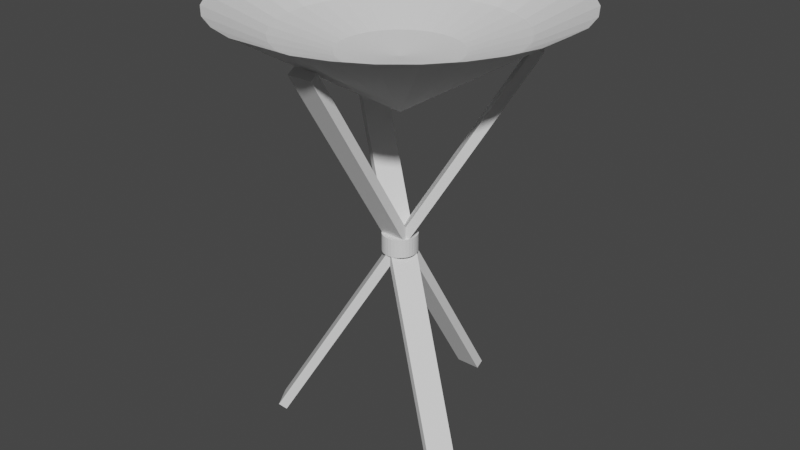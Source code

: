 # Source: Brazier_v1.blend  (saved by Blender 2.93.20; exported with 4.5.12 LTS)
import bpy
from mathutils import Matrix  # noqa: F401  (used for matrix-valued properties, if any)

bpy.ops.wm.read_factory_settings(use_empty=True)
scene = bpy.context.scene
scene.name = 'Scene'

# ---- collections
col_collection = bpy.data.collections.new('Collection'); scene.collection.children.link(col_collection)

# ---- world
world_world = bpy.data.worlds.new('World'); scene.world = world_world
world_world.use_nodes = True; world_world.node_tree.nodes.clear()
_N = world_world.node_tree.nodes; _L = world_world.node_tree.links
n0 = _N.new('ShaderNodeOutputWorld'); n0.name = 'World Output'; n0.location = (300, 300)
n1 = _N.new('ShaderNodeBackground'); n1.name = 'Background'; n1.location = (10, 300)
n1.inputs[0].default_value = (0.05088, 0.05088, 0.05088, 1.0)
_L.new(n1.outputs[0], n0.inputs[0])
n0.is_active_output = True
world_world.color = (0.05088, 0.05088, 0.05088)
world_world.use_sun_shadow = False
world_world.sun_shadow_jitter_overblur = 0.0

# ---- meshes
me_cone = bpy.data.meshes.new('Cone')
me_cone.from_pydata([(0.1951, -0.9808, 1.121), (0.3827, -0.9239, 1.121), (0.5556, -0.8315, 1.121), (0.7071, -0.7071, 1.121), (0.8315, -0.5556, 1.121), (0.9239, -0.3827, 1.121), (0.9808, -0.1951, 1.121), (0.9808, 0.1951, 1.121), (0.9239, 0.3827, 1.121), (0.8315, 0.5556, 1.121), (0.7071, 0.7071, 1.121), (0.5556, 0.8315, 1.121), (0.3827, 0.9239, 1.121), (0.1951, 0.9808, 1.121), (-8.742e-08, 1.0, 1.121), (-0.1951, 0.9808, 1.121), (-0.3827, 0.9239, 1.121), (-0.5556, 0.8315, 1.121), (-0.7071, 0.7071, 1.121), (-0.8315, 0.5556, 1.121), (-0.9239, 0.3827, 1.121), (-0.9808, 0.1951, 1.121), (-1.0, -6.78e-08, 1.121), (-0.9808, -0.1951, 1.121), (-0.9239, -0.3827, 1.121), (-0.8315, -0.5556, 1.121), (-0.7071, -0.7071, 1.121), (-0.5556, -0.8315, 1.121), (-0.3827, -0.9239, 1.121), (-0.1951, -0.9808, 1.121), (0.0, 1.19e-07, 0.5173), (0.1335, 0.6711, 0.9613), (0.06806, 0.3421, 0.8595), (0.2619, 0.6322, 0.9613), (0.1335, 0.3223, 0.8595), (0.3802, 0.569, 0.9613), (0.1938, 0.29, 0.8595), (0.4839, 0.4839, 0.9613), (0.2467, 0.2467, 0.8595), (0.569, 0.3802, 0.9613), (0.29, 0.1938, 0.8595), (0.6322, 0.2619, 0.9613), (0.3223, 0.1335, 0.8595), (0.6711, 0.1335, 0.9613), (0.3421, 0.06806, 0.8595), (0.9934, -1.692e-07, 1.127), (0.6843, -1.426e-07, 0.9613), (0.3488, -1.026e-07, 0.8595), (0.6711, -0.1335, 0.9613), (0.3421, -0.06806, 0.8595), (0.6322, -0.2619, 0.9613), (0.3223, -0.1335, 0.8595), (0.569, -0.3802, 0.9613), (0.29, -0.1938, 0.8595), (0.4839, -0.4839, 0.9613), (0.2467, -0.2467, 0.8595), (0.3802, -0.569, 0.9613), (0.1938, -0.29, 0.8595), (0.2619, -0.6322, 0.9613), (0.1335, -0.3223, 0.8595), (0.1335, -0.6711, 0.9613), (0.06806, -0.3421, 0.8595), (-1.58e-07, -0.9934, 1.127), (-3.813e-08, -0.6843, 0.9613), (-4.479e-08, -0.3488, 0.8595), (-0.1335, -0.6711, 0.9613), (-0.06806, -0.3421, 0.8595), (-0.2619, -0.6322, 0.9613), (-0.1335, -0.3223, 0.8595), (-0.3802, -0.569, 0.9613), (-0.1938, -0.29, 0.8595), (-0.4839, -0.4839, 0.9613), (-0.2467, -0.2467, 0.8595), (-0.569, -0.3802, 0.9613), (-0.29, -0.1938, 0.8595), (-0.6322, -0.2619, 0.9613), (-0.3223, -0.1335, 0.8595), (-0.6711, -0.1335, 0.9613), (-0.3421, -0.06806, 0.8595), (0.07598, -0.6921, 0.9352), (-0.6843, -7.596e-08, 0.9613), (-0.3488, -8.929e-08, 0.8595), (0.07598, 0.7387, -1.412), (-0.6711, 0.1335, 0.9613), (-0.3421, 0.06806, 0.8595), (0.07598, -0.7387, 0.9068), (-0.6322, 0.2619, 0.9613), (-0.3223, 0.1335, 0.8595), (0.07598, 0.6921, -1.441), (-0.569, 0.3802, 0.9613), (-0.29, 0.1938, 0.8595), (-0.07598, -0.6921, 0.9352), (-0.4839, 0.4839, 0.9613), (-0.2467, 0.2467, 0.8595), (-0.07598, 0.7387, -1.412), (-0.3802, 0.569, 0.9613), (-0.1938, 0.29, 0.8595), (-0.07598, -0.7387, 0.9068), (-0.2619, 0.6322, 0.9613), (-0.1335, 0.3223, 0.8595), (-0.07598, 0.6921, -1.441), (-0.1335, 0.6711, 0.9613), (-0.06806, 0.3421, 0.8595), (8.177e-08, 0.6843, 0.9613), (8.498e-09, 0.3488, 0.8595), (-4.198e-08, -1.227e-07, 0.8252), (0.5614, 0.4119, 0.9352), (-0.6777, -0.3036, -1.412), (0.6018, 0.4352, 0.9068), (-0.6374, -0.2803, -1.441), (0.6374, 0.2803, 0.9352), (-0.6018, -0.4352, -1.412), (0.6777, 0.3036, 0.9068), (-0.5614, -0.4119, -1.441), (-0.6374, 0.2803, 0.9352), (0.6018, -0.4352, -1.412), (-0.6777, 0.3036, 0.9068), (0.5614, -0.4119, -1.441), (-0.5614, 0.4119, 0.9352), (0.6777, -0.3036, -1.412), (-0.6018, 0.4352, 0.9068), (0.6374, -0.2803, -1.441), (5.701e-08, 0.1041, -0.3077), (5.701e-08, 0.1041, -0.1979), (0.02031, 0.1021, -0.3077), (0.02031, 0.1021, -0.1979), (0.03985, 0.0962, -0.3077), (0.03985, 0.0962, -0.1979), (0.05785, 0.08658, -0.3077), (0.05785, 0.08658, -0.1979), (0.07363, 0.07363, -0.3077), (0.07363, 0.07363, -0.1979), (0.08658, 0.05785, -0.3077), (0.08658, 0.05785, -0.1979), (0.0962, 0.03985, -0.3077), (0.0962, 0.03985, -0.1979), (0.1021, 0.02031, -0.3077), (0.1021, 0.02031, -0.1979), (0.1041, -2.114e-08, -0.3077), (0.1041, -2.114e-08, -0.1979), (0.1021, -0.02031, -0.3077), (0.1021, -0.02031, -0.1979), (0.0962, -0.03985, -0.3077), (0.0962, -0.03985, -0.1979), (0.08658, -0.05785, -0.3077), (0.08658, -0.05785, -0.1979), (0.07363, -0.07363, -0.3077), (0.07363, -0.07363, -0.1979), (0.05785, -0.08658, -0.3077), (0.05785, -0.08658, -0.1979), (0.03985, -0.0962, -0.3077), (0.03985, -0.0962, -0.1979), (0.02031, -0.1021, -0.3077), (0.02031, -0.1021, -0.1979), (4.791e-08, -0.1041, -0.3077), (4.791e-08, -0.1041, -0.1979), (-0.02031, -0.1021, -0.3077), (-0.02031, -0.1021, -0.1979), (-0.03985, -0.0962, -0.3077), (-0.03985, -0.0962, -0.1979), (-0.05785, -0.08658, -0.3077), (-0.05785, -0.08658, -0.1979), (-0.07363, -0.07363, -0.3077), (-0.07363, -0.07363, -0.1979), (-0.08658, -0.05785, -0.3077), (-0.08658, -0.05785, -0.1979), (-0.0962, -0.03985, -0.3077), (-0.0962, -0.03985, -0.1979), (-0.1021, -0.02031, -0.3077), (-0.1021, -0.02031, -0.1979), (-0.1041, -1.534e-08, -0.3077), (-0.1041, -1.534e-08, -0.1979), (-0.1021, 0.02031, -0.3077), (-0.1021, 0.02031, -0.1979), (-0.0962, 0.03985, -0.3077), (-0.0962, 0.03985, -0.1979), (-0.08658, 0.05785, -0.3077), (-0.08658, 0.05785, -0.1979), (-0.07363, 0.07363, -0.3077), (-0.07363, 0.07363, -0.1979), (-0.05785, 0.08658, -0.3077), (-0.05785, 0.08658, -0.1979), (-0.03985, 0.0962, -0.3077), (-0.03985, 0.0962, -0.1979), (-0.02031, 0.1021, -0.3077), (-0.02031, 0.1021, -0.1979)], [], [(62, 30, 0), (0, 30, 1), (1, 30, 2), (2, 30, 3), (3, 30, 4), (4, 30, 5), (5, 30, 6), (6, 30, 45), (45, 30, 7), (7, 30, 8), (8, 30, 9), (9, 30, 10), (10, 30, 11), (11, 30, 12), (12, 30, 13), (13, 30, 14), (14, 30, 15), (15, 30, 16), (16, 30, 17), (17, 30, 18), (18, 30, 19), (19, 30, 20), (20, 30, 21), (21, 30, 22), (22, 30, 23), (23, 30, 24), (24, 30, 25), (25, 30, 26), (26, 30, 27), (27, 30, 28), (28, 30, 29), (29, 30, 62), (103, 14, 13, 31), (104, 103, 31, 32), (105, 104, 32), (31, 13, 12, 33), (32, 31, 33, 34), (105, 32, 34), (34, 33, 35, 36), (105, 34, 36), (33, 12, 11, 35), (35, 11, 10, 37), (36, 35, 37, 38), (105, 36, 38), (38, 37, 39, 40), (105, 38, 40), (37, 10, 9, 39), (39, 9, 8, 41), (40, 39, 41, 42), (105, 40, 42), (105, 42, 44), (41, 8, 7, 43), (42, 41, 43, 44), (43, 7, 45, 46), (44, 43, 46, 47), (105, 44, 47), (105, 47, 49), (46, 45, 6, 48), (47, 46, 48, 49), (48, 6, 5, 50), (49, 48, 50, 51), (105, 49, 51), (50, 5, 4, 52), (51, 50, 52, 53), (105, 51, 53), (52, 4, 3, 54), (53, 52, 54, 55), (105, 53, 55), (54, 3, 2, 56), (55, 54, 56, 57), (105, 55, 57), (56, 2, 1, 58), (57, 56, 58, 59), (105, 57, 59), (58, 1, 0, 60), (59, 58, 60, 61), (105, 59, 61), (61, 60, 63, 64), (105, 61, 64), (60, 0, 62, 63), (63, 62, 29, 65), (64, 63, 65, 66), (105, 64, 66), (66, 65, 67, 68), (105, 66, 68), (65, 29, 28, 67), (67, 28, 27, 69), (68, 67, 69, 70), (105, 68, 70), (105, 70, 72), (69, 27, 26, 71), (70, 69, 71, 72), (71, 26, 25, 73), (72, 71, 73, 74), (105, 72, 74), (73, 25, 24, 75), (74, 73, 75, 76), (105, 74, 76), (75, 24, 23, 77), (76, 75, 77, 78), (105, 76, 78), (77, 23, 22, 80), (78, 77, 80, 81), (105, 78, 81), (80, 22, 21, 83), (81, 80, 83, 84), (105, 81, 84), (83, 21, 20, 86), (84, 83, 86, 87), (105, 84, 87), (86, 20, 19, 89), (87, 86, 89, 90), (105, 87, 90), (89, 19, 18, 92), (90, 89, 92, 93), (105, 90, 93), (93, 92, 95, 96), (105, 93, 96), (92, 18, 17, 95), (95, 17, 16, 98), (96, 95, 98, 99), (105, 96, 99), (105, 99, 102), (98, 16, 15, 101), (99, 98, 101, 102), (101, 15, 14, 103), (102, 101, 103, 104), (105, 102, 104), (100, 94, 91, 97), (94, 82, 79, 91), (82, 88, 85, 79), (88, 100, 97, 85), (94, 100, 88, 82), (79, 85, 97, 91), (113, 111, 110, 112), (111, 107, 106, 110), (107, 109, 108, 106), (109, 113, 112, 108), (111, 113, 109, 107), (106, 108, 112, 110), (121, 120, 118, 119), (119, 118, 114, 115), (115, 114, 116, 117), (117, 116, 120, 121), (119, 115, 117, 121), (114, 118, 120, 116), (122, 123, 125, 124), (124, 125, 127, 126), (126, 127, 129, 128), (128, 129, 131, 130), (130, 131, 133, 132), (132, 133, 135, 134), (134, 135, 137, 136), (136, 137, 139, 138), (138, 139, 141, 140), (140, 141, 143, 142), (142, 143, 145, 144), (144, 145, 147, 146), (146, 147, 149, 148), (148, 149, 151, 150), (150, 151, 153, 152), (152, 153, 155, 154), (154, 155, 157, 156), (156, 157, 159, 158), (158, 159, 161, 160), (160, 161, 163, 162), (162, 163, 165, 164), (164, 165, 167, 166), (166, 167, 169, 168), (168, 169, 171, 170), (170, 171, 173, 172), (172, 173, 175, 174), (174, 175, 177, 176), (176, 177, 179, 178), (178, 179, 181, 180), (180, 181, 183, 182), (125, 123, 185, 183, 181, 179, 177, 175, 173, 171, 169, 167, 165, 163, 161, 159, 157, 155, 153, 151, 149, 147, 145, 143, 141, 139, 137, 135, 133, 131, 129, 127), (182, 183, 185, 184), (184, 185, 123, 122), (122, 124, 126, 128, 130, 132, 134, 136, 138, 140, 142, 144, 146, 148, 150, 152, 154, 156, 158, 160, 162, 164, 166, 168, 170, 172, 174, 176, 178, 180, 182, 184)])
_uv = me_cone.uv_layers.new(name='UVMap')
_uv.uv.foreach_set('vector', [0.25, 0.49, 0.25, 0.25, 0.2968, 0.4854, 0.2968, 0.4854, 0.25, 0.25, 0.3418, 0.4717, 0.3418, 0.4717, 0.25, 0.25, 0.3833, 0.4496, 0.3833, 0.4496, 0.25, 0.25, 0.4197, 0.4197, 0.4197, 0.4197, 0.25, 0.25, 0.4496, 0.3833, 0.4496, 0.3833, 0.25, 0.25, 0.4717, 0.3418, 0.4717, 0.3418, 0.25, 0.25, 0.4854, 0.2968, 0.4854, 0.2968, 0.25, 0.25, 0.49, 0.25, 0.49, 0.25, 0.25, 0.25, 0.4854, 0.2032, 0.4854, 0.2032, 0.25, 0.25, 0.4717, 0.1582, 0.4717, 0.1582, 0.25, 0.25, 0.4496, 0.1167, 0.4496, 0.1167, 0.25, 0.25, 0.4197, 0.08029, 0.4197, 0.08029, 0.25, 0.25, 0.3833, 0.05045, 0.3833, 0.05045, 0.25, 0.25, 0.3418, 0.02827, 0.3418, 0.02827, 0.25, 0.25, 0.2968, 0.01461, 0.2968, 0.01461, 0.25, 0.25, 0.25, 0.01, 0.25, 0.01, 0.25, 0.25, 0.2032, 0.01461, 0.2032, 0.01461, 0.25, 0.25, 0.1582, 0.02827, 0.1582, 0.02827, 0.25, 0.25, 0.1167, 0.05045, 0.1167, 0.05045, 0.25, 0.25, 0.08029, 0.08029, 0.08029, 0.08029, 0.25, 0.25, 0.05045, 0.1167, 0.05045, 0.1167, 0.25, 0.25, 0.02827, 0.1582, 0.02827, 0.1582, 0.25, 0.25, 0.01461, 0.2032, 0.01461, 0.2032, 0.25, 0.25, 0.01, 0.25, 0.01, 0.25, 0.25, 0.25, 0.01461, 0.2968, 0.01461, 0.2968, 0.25, 0.25, 0.02827, 0.3418, 0.02827, 0.3418, 0.25, 0.25, 0.05045, 0.3833, 0.05045, 0.3833, 0.25, 0.25, 0.08029, 0.4197, 0.08029, 0.4197, 0.25, 0.25, 0.1167, 0.4496, 0.1167, 0.4496, 0.25, 0.25, 0.1582, 0.4717, 0.1582, 0.4717, 0.25, 0.25, 0.2032, 0.4854, 0.2032, 0.4854, 0.25, 0.25, 0.25, 0.49, 0.75, 0.125, 0.75, 0.1875, 0.7188, 0.1875, 0.7188, 0.125, 0.75, 0.0625, 0.75, 0.125, 0.7188, 0.125, 0.7188, 0.0625, 0.7344, 0.0, 0.75, 0.0625, 0.7188, 0.0625, 0.7188, 0.125, 0.7188, 0.1875, 0.6875, 0.1875, 0.6875, 0.125, 0.7188, 0.0625, 0.7188, 0.125, 0.6875, 0.125, 0.6875, 0.0625, 0.7031, 0.0, 0.7188, 0.0625, 0.6875, 0.0625, 0.6875, 0.0625, 0.6875, 0.125, 0.6562, 0.125, 0.6562, 0.0625, 0.6719, 0.0, 0.6875, 0.0625, 0.6562, 0.0625, 0.6875, 0.125, 0.6875, 0.1875, 0.6562, 0.1875, 0.6562, 0.125, 0.6562, 0.125, 0.6562, 0.1875, 0.625, 0.1875, 0.625, 0.125, 0.6562, 0.0625, 0.6562, 0.125, 0.625, 0.125, 0.625, 0.0625, 0.6406, 0.0, 0.6562, 0.0625, 0.625, 0.0625, 0.625, 0.0625, 0.625, 0.125, 0.5938, 0.125, 0.5937, 0.0625, 0.6094, 0.0, 0.625, 0.0625, 0.5937, 0.0625, 0.625, 0.125, 0.625, 0.1875, 0.5938, 0.1875, 0.5938, 0.125, 0.5938, 0.125, 0.5938, 0.1875, 0.5625, 0.1875, 0.5625, 0.125, 0.5937, 0.0625, 0.5938, 0.125, 0.5625, 0.125, 0.5625, 0.0625, 0.5781, 0.0, 0.5937, 0.0625, 0.5625, 0.0625, 0.5469, 0.0, 0.5625, 0.0625, 0.5312, 0.0625, 0.5625, 0.125, 0.5625, 0.1875, 0.5312, 0.1875, 0.5312, 0.125, 0.5625, 0.0625, 0.5625, 0.125, 0.5312, 0.125, 0.5312, 0.0625, 0.5312, 0.125, 0.5312, 0.1875, 0.5, 0.1875, 0.5, 0.125, 0.5312, 0.0625, 0.5312, 0.125, 0.5, 0.125, 0.5, 0.0625, 0.5156, 0.0, 0.5312, 0.0625, 0.5, 0.0625, 0.4844, 0.0, 0.5, 0.0625, 0.4687, 0.0625, 0.5, 0.125, 0.5, 0.1875, 0.4687, 0.1875, 0.4687, 0.125, 0.5, 0.0625, 0.5, 0.125, 0.4687, 0.125, 0.4687, 0.0625, 0.4687, 0.125, 0.4687, 0.1875, 0.4375, 0.1875, 0.4375, 0.125, 0.4687, 0.0625, 0.4687, 0.125, 0.4375, 0.125, 0.4375, 0.0625, 0.4531, 0.0, 0.4687, 0.0625, 0.4375, 0.0625, 0.4375, 0.125, 0.4375, 0.1875, 0.4062, 0.1875, 0.4062, 0.125, 0.4375, 0.0625, 0.4375, 0.125, 0.4062, 0.125, 0.4062, 0.0625, 0.4219, 0.0, 0.4375, 0.0625, 0.4062, 0.0625, 0.4062, 0.125, 0.4062, 0.1875, 0.375, 0.1875, 0.375, 0.125, 0.4062, 0.0625, 0.4062, 0.125, 0.375, 0.125, 0.375, 0.0625, 0.3906, 0.0, 0.4062, 0.0625, 0.375, 0.0625, 0.375, 0.125, 0.375, 0.1875, 0.3438, 0.1875, 0.3438, 0.125, 0.375, 0.0625, 0.375, 0.125, 0.3438, 0.125, 0.3437, 0.0625, 0.3594, 0.0, 0.375, 0.0625, 0.3437, 0.0625, 0.3438, 0.125, 0.3438, 0.1875, 0.3125, 0.1875, 0.3125, 0.125, 0.3437, 0.0625, 0.3438, 0.125, 0.3125, 0.125, 0.3125, 0.0625, 0.3281, 0.0, 0.3437, 0.0625, 0.3125, 0.0625, 0.3125, 0.125, 0.3125, 0.1875, 0.2812, 0.1875, 0.2812, 0.125, 0.3125, 0.0625, 0.3125, 0.125, 0.2812, 0.125, 0.2812, 0.0625, 0.2969, 0.0, 0.3125, 0.0625, 0.2812, 0.0625, 0.2812, 0.0625, 0.2812, 0.125, 0.25, 0.125, 0.25, 0.0625, 0.2656, 0.0, 0.2812, 0.0625, 0.25, 0.0625, 0.2812, 0.125, 0.2812, 0.1875, 0.25, 0.1875, 0.25, 0.125, 0.25, 0.125, 0.25, 0.1875, 0.2188, 0.1875, 0.2188, 0.125, 0.25, 0.0625, 0.25, 0.125, 0.2188, 0.125, 0.2188, 0.0625, 0.2344, 0.0, 0.25, 0.0625, 0.2188, 0.0625, 0.2188, 0.0625, 0.2188, 0.125, 0.1875, 0.125, 0.1875, 0.0625, 0.2031, 0.0, 0.2188, 0.0625, 0.1875, 0.0625, 0.2188, 0.125, 0.2188, 0.1875, 0.1875, 0.1875, 0.1875, 0.125, 0.1875, 0.125, 0.1875, 0.1875, 0.1562, 0.1875, 0.1563, 0.125, 0.1875, 0.0625, 0.1875, 0.125, 0.1563, 0.125, 0.1563, 0.0625, 0.1719, 0.0, 0.1875, 0.0625, 0.1563, 0.0625, 0.1406, 0.0, 0.1563, 0.0625, 0.125, 0.0625, 0.1563, 0.125, 0.1562, 0.1875, 0.125, 0.1875, 0.125, 0.125, 0.1563, 0.0625, 0.1563, 0.125, 0.125, 0.125, 0.125, 0.0625, 0.125, 0.125, 0.125, 0.1875, 0.09375, 0.1875, 0.09375, 0.125, 0.125, 0.0625, 0.125, 0.125, 0.09375, 0.125, 0.09375, 0.0625, 0.1094, 0.0, 0.125, 0.0625, 0.09375, 0.0625, 0.09375, 0.125, 0.09375, 0.1875, 0.0625, 0.1875, 0.0625, 0.125, 0.09375, 0.0625, 0.09375, 0.125, 0.0625, 0.125, 0.0625, 0.0625, 0.07813, 0.0, 0.09375, 0.0625, 0.0625, 0.0625, 0.0625, 0.125, 0.0625, 0.1875, 0.03125, 0.1875, 0.03125, 0.125, 0.0625, 0.0625, 0.0625, 0.125, 0.03125, 0.125, 0.03125, 0.0625, 0.04688, 0.0, 0.0625, 0.0625, 0.03125, 0.0625, 0.03125, 0.125, 0.03125, 0.1875, 0.0, 0.1875, 2.98e-08, 0.125, 0.03125, 0.0625, 0.03125, 0.125, 2.98e-08, 0.125, 8.941e-08, 0.0625, 0.01563, 0.0, 0.03125, 0.0625, 8.941e-08, 0.0625, 1.0, 0.125, 1.0, 0.1875, 0.9688, 0.1875, 0.9688, 0.125, 1.0, 0.0625, 1.0, 0.125, 0.9688, 0.125, 0.9688, 0.0625, 0.9844, 0.0, 1.0, 0.0625, 0.9688, 0.0625, 0.9688, 0.125, 0.9688, 0.1875, 0.9375, 0.1875, 0.9375, 0.125, 0.9688, 0.0625, 0.9688, 0.125, 0.9375, 0.125, 0.9375, 0.0625, 0.9531, 0.0, 0.9688, 0.0625, 0.9375, 0.0625, 0.9375, 0.125, 0.9375, 0.1875, 0.9062, 0.1875, 0.9062, 0.125, 0.9375, 0.0625, 0.9375, 0.125, 0.9062, 0.125, 0.9062, 0.0625, 0.9219, 0.0, 0.9375, 0.0625, 0.9062, 0.0625, 0.9062, 0.125, 0.9062, 0.1875, 0.875, 0.1875, 0.875, 0.125, 0.9062, 0.0625, 0.9062, 0.125, 0.875, 0.125, 0.875, 0.0625, 0.8906, 0.0, 0.9062, 0.0625, 0.875, 0.0625, 0.875, 0.0625, 0.875, 0.125, 0.8438, 0.125, 0.8438, 0.0625, 0.8594, 0.0, 0.875, 0.0625, 0.8438, 0.0625, 0.875, 0.125, 0.875, 0.1875, 0.8438, 0.1875, 0.8438, 0.125, 0.8438, 0.125, 0.8438, 0.1875, 0.8125, 0.1875, 0.8125, 0.125, 0.8438, 0.0625, 0.8438, 0.125, 0.8125, 0.125, 0.8125, 0.0625, 0.8281, 0.0, 0.8438, 0.0625, 0.8125, 0.0625, 0.7969, 0.0, 0.8125, 0.0625, 0.7812, 0.0625, 0.8125, 0.125, 0.8125, 0.1875, 0.7812, 0.1875, 0.7812, 0.125, 0.8125, 0.0625, 0.8125, 0.125, 0.7812, 0.125, 0.7812, 0.0625, 0.7812, 0.125, 0.7812, 0.1875, 0.75, 0.1875, 0.75, 0.125, 0.7812, 0.0625, 0.7812, 0.125, 0.75, 0.125, 0.75, 0.0625, 0.7656, 0.0, 0.7812, 0.0625, 0.75, 0.0625, 0.375, 0.0, 0.375, 0.25, 0.625, 0.25, 0.625, 0.0, 0.375, 0.25, 0.375, 0.5, 0.625, 0.5, 0.625, 0.25, 0.375, 0.5, 0.375, 0.75, 0.625, 0.75, 0.625, 0.5, 0.375, 0.75, 0.375, 1.0, 0.625, 1.0, 0.625, 0.75, 0.125, 0.5, 0.125, 0.75, 0.375, 0.75, 0.375, 0.5, 0.625, 0.5, 0.625, 0.75, 0.875, 0.75, 0.875, 0.5, 0.375, 0.0, 0.375, 0.25, 0.625, 0.25, 0.625, 0.0, 0.375, 0.25, 0.375, 0.5, 0.625, 0.5, 0.625, 0.25, 0.375, 0.5, 0.375, 0.75, 0.625, 0.75, 0.625, 0.5, 0.375, 0.75, 0.375, 1.0, 0.625, 1.0, 0.625, 0.75, 0.125, 0.5, 0.125, 0.75, 0.375, 0.75, 0.375, 0.5, 0.625, 0.5, 0.625, 0.75, 0.875, 0.75, 0.875, 0.5, 0.375, 0.0, 0.625, 0.0, 0.625, 0.25, 0.375, 0.25, 0.375, 0.25, 0.625, 0.25, 0.625, 0.5, 0.375, 0.5, 0.375, 0.5, 0.625, 0.5, 0.625, 0.75, 0.375, 0.75, 0.375, 0.75, 0.625, 0.75, 0.625, 1.0, 0.375, 1.0, 0.125, 0.5, 0.375, 0.5, 0.375, 0.75, 0.125, 0.75, 0.625, 0.5, 0.875, 0.5, 0.875, 0.75, 0.625, 0.75, 1.0, 0.5, 1.0, 1.0, 0.9688, 1.0, 0.9688, 0.5, 0.9688, 0.5, 0.9688, 1.0, 0.9375, 1.0, 0.9375, 0.5, 0.9375, 0.5, 0.9375, 1.0, 0.9062, 1.0, 0.9062, 0.5, 0.9062, 0.5, 0.9062, 1.0, 0.875, 1.0, 0.875, 0.5, 0.875, 0.5, 0.875, 1.0, 0.8438, 1.0, 0.8438, 0.5, 0.8438, 0.5, 0.8438, 1.0, 0.8125, 1.0, 0.8125, 0.5, 0.8125, 0.5, 0.8125, 1.0, 0.7812, 1.0, 0.7812, 0.5, 0.7812, 0.5, 0.7812, 1.0, 0.75, 1.0, 0.75, 0.5, 0.75, 0.5, 0.75, 1.0, 0.7188, 1.0, 0.7188, 0.5, 0.7188, 0.5, 0.7188, 1.0, 0.6875, 1.0, 0.6875, 0.5, 0.6875, 0.5, 0.6875, 1.0, 0.6562, 1.0, 0.6562, 0.5, 0.6562, 0.5, 0.6562, 1.0, 0.625, 1.0, 0.625, 0.5, 0.625, 0.5, 0.625, 1.0, 0.5938, 1.0, 0.5938, 0.5, 0.5938, 0.5, 0.5938, 1.0, 0.5625, 1.0, 0.5625, 0.5, 0.5625, 0.5, 0.5625, 1.0, 0.5312, 1.0, 0.5312, 0.5, 0.5312, 0.5, 0.5312, 1.0, 0.5, 1.0, 0.5, 0.5, 0.5, 0.5, 0.5, 1.0, 0.4688, 1.0, 0.4688, 0.5, 0.4688, 0.5, 0.4688, 1.0, 0.4375, 1.0, 0.4375, 0.5, 0.4375, 0.5, 0.4375, 1.0, 0.4062, 1.0, 0.4062, 0.5, 0.4062, 0.5, 0.4062, 1.0, 0.375, 1.0, 0.375, 0.5, 0.375, 0.5, 0.375, 1.0, 0.3438, 1.0, 0.3438, 0.5, 0.3438, 0.5, 0.3438, 1.0, 0.3125, 1.0, 0.3125, 0.5, 0.3125, 0.5, 0.3125, 1.0, 0.2812, 1.0, 0.2812, 0.5, 0.2812, 0.5, 0.2812, 1.0, 0.25, 1.0, 0.25, 0.5, 0.25, 0.5, 0.25, 1.0, 0.2188, 1.0, 0.2188, 0.5, 0.2188, 0.5, 0.2188, 1.0, 0.1875, 1.0, 0.1875, 0.5, 0.1875, 0.5, 0.1875, 1.0, 0.1562, 1.0, 0.1562, 0.5, 0.1562, 0.5, 0.1562, 1.0, 0.125, 1.0, 0.125, 0.5, 0.125, 0.5, 0.125, 1.0, 0.09375, 1.0, 0.09375, 0.5, 0.09375, 0.5, 0.09375, 1.0, 0.0625, 1.0, 0.0625, 0.5, 0.2968, 0.4854, 0.25, 0.49, 0.2032, 0.4854, 0.1582, 0.4717, 0.1167, 0.4496, 0.08029, 0.4197, 0.05045, 0.3833, 0.02827, 0.3418, 0.01461, 0.2968, 0.01, 0.25, 0.01461, 0.2032, 0.02827, 0.1582, 0.05045, 0.1167, 0.08029, 0.08029, 0.1167, 0.05045, 0.1582, 0.02827, 0.2032, 0.01461, 0.25, 0.01, 0.2968, 0.01461, 0.3418, 0.02827, 0.3833, 0.05045, 0.4197, 0.08029, 0.4496, 0.1167, 0.4717, 0.1582, 0.4854, 0.2032, 0.49, 0.25, 0.4854, 0.2968, 0.4717, 0.3418, 0.4496, 0.3833, 0.4197, 0.4197, 0.3833, 0.4496, 0.3418, 0.4717, 0.0625, 0.5, 0.0625, 1.0, 0.03125, 1.0, 0.03125, 0.5, 0.03125, 0.5, 0.03125, 1.0, 0.0, 1.0, 0.0, 0.5, 0.75, 0.49, 0.7968, 0.4854, 0.8418, 0.4717, 0.8833, 0.4496, 0.9197, 0.4197, 0.9496, 0.3833, 0.9717, 0.3418, 0.9854, 0.2968, 0.99, 0.25, 0.9854, 0.2032, 0.9717, 0.1582, 0.9496, 0.1167, 0.9197, 0.08029, 0.8833, 0.05045, 0.8418, 0.02827, 0.7968, 0.01461, 0.75, 0.01, 0.7032, 0.01461, 0.6582, 0.02827, 0.6167, 0.05045, 0.5803, 0.08029, 0.5504, 0.1167, 0.5283, 0.1582, 0.5146, 0.2032, 0.51, 0.25, 0.5146, 0.2968, 0.5283, 0.3418, 0.5504, 0.3833, 0.5803, 0.4197, 0.6167, 0.4496, 0.6582, 0.4717, 0.7032, 0.4854])
me_cone.use_remesh_fix_poles = True
me_cone.use_remesh_preserve_attributes = False
me_cone.update()

# ---- objects
ob_cone = bpy.data.objects.new('Cone', me_cone)

# ---- transforms, parenting, visibility, modifiers, constraints
ob_cone.location = (0.0, 0.0, 0.0)

# ---- collection membership
col_collection.objects.link(ob_cone)

# ---- scene / render settings (as saved in the file)
scene.frame_start = 1; scene.frame_end = 250; scene.frame_set(1)
scene.render.engine = 'BLENDER_EEVEE_NEXT'
scene.cycles.use_denoising = False
scene.cycles.samples = 128
scene.cycles.sampling_pattern = 'TABULATED_SOBOL'
scene.cycles.use_adaptive_sampling = False
scene.cycles.use_light_tree = False
scene.view_settings.view_transform = 'Filmic'
bpy.context.view_layer.update()

# ---- added for rendering (the .blend has no active camera and no usable light): camera, sun
cam_auto = bpy.data.cameras.new('AutoCamera')
cam_auto.lens = 50.0
cam_auto.sensor_width = 36.0
cam_auto.clip_end = 1000.0
ob_auto_camera = bpy.data.objects.new('AutoCamera', cam_auto)
scene.collection.objects.link(ob_auto_camera)
ob_auto_camera.location = (3.52452, -4.23008, 2.66511)
ob_auto_camera.rotation_euler = (1.09748, -7.21219e-08, 0.694738)
scene.camera = ob_auto_camera
light_auto_sun = bpy.data.lights.new('AutoSun', 'SUN')
light_auto_sun.energy = 3.0
light_auto_sun.angle = 0.0523599
ob_auto_sun = bpy.data.objects.new('AutoSun', light_auto_sun)
scene.collection.objects.link(ob_auto_sun)
ob_auto_sun.rotation_euler = (0.872665, 0.174533, 0.523599)
bpy.context.view_layer.update()
